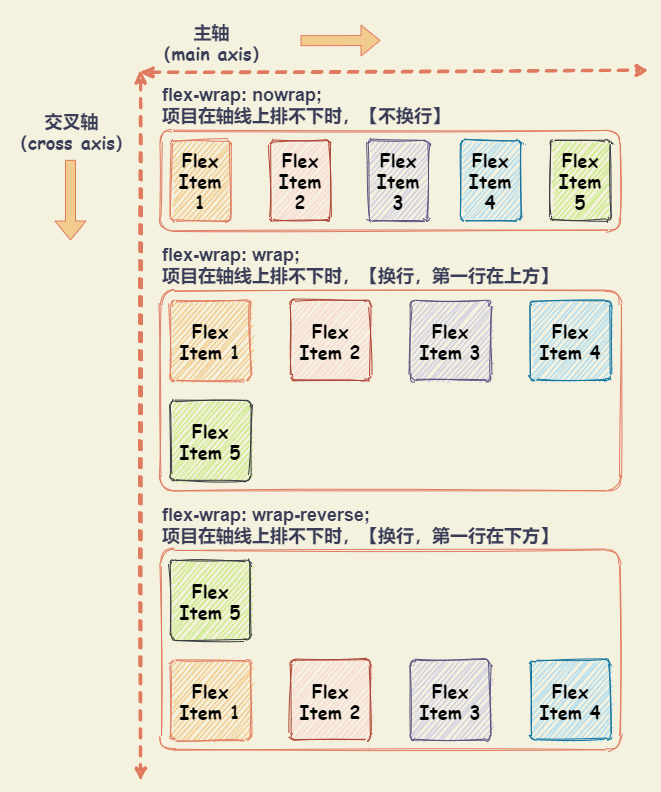

The diagram above was exported from draw.io. Its source (the exported page's mxGraphModel, read from the mxfile embedded in the PNG):
<mxGraphModel dx="1312" dy="1038" grid="1" gridSize="10" guides="1" tooltips="1" connect="1" arrows="1" fold="1" page="1" pageScale="1" pageWidth="827" pageHeight="1169" background="#F4F1DE" math="0" shadow="0">
  <root>
    <mxCell id="0" />
    <mxCell id="1" parent="0" />
    <mxCell id="46" value="" style="rounded=0;whiteSpace=wrap;html=1;sketch=1;fontSize=18;fontColor=#393C56;align=left;fillColor=none;strokeColor=none;" vertex="1" parent="1">
      <mxGeometry x="20" y="50" width="660" height="790" as="geometry" />
    </mxCell>
    <mxCell id="52" value="" style="rounded=1;whiteSpace=wrap;html=1;sketch=1;strokeColor=#E07A5F;fontColor=#393C56;fillColor=none;arcSize=7;" vertex="1" parent="1">
      <mxGeometry x="180" y="599.5" width="460" height="200" as="geometry" />
    </mxCell>
    <mxCell id="51" value="" style="rounded=1;whiteSpace=wrap;html=1;sketch=1;strokeColor=#E07A5F;fontColor=#393C56;fillColor=none;arcSize=7;" vertex="1" parent="1">
      <mxGeometry x="180" y="340" width="460" height="200" as="geometry" />
    </mxCell>
    <mxCell id="48" value="" style="rounded=1;whiteSpace=wrap;html=1;sketch=1;strokeColor=#E07A5F;fontColor=#393C56;fillColor=none;arcSize=13;" vertex="1" parent="1">
      <mxGeometry x="180" y="180" width="460" height="100" as="geometry" />
    </mxCell>
    <mxCell id="2" value="&lt;font style=&quot;font-size: 18px&quot; color=&quot;#000000&quot;&gt;Flex Item 1&lt;/font&gt;" style="whiteSpace=wrap;html=1;fontFamily=Comic Sans MS;arcSize=6;sketch=1;rounded=1;fillColor=#F2CC8F;strokeColor=#E07A5F;fillStyle=auto;fontStyle=1;fontColor=#393C56;fontSize=18;" vertex="1" parent="1">
      <mxGeometry x="190" y="190" width="60" height="80" as="geometry" />
    </mxCell>
    <mxCell id="3" value="&lt;font style=&quot;font-size: 18px&quot; color=&quot;#000000&quot;&gt;Flex Item 2&lt;/font&gt;" style="whiteSpace=wrap;html=1;fontFamily=Comic Sans MS;arcSize=6;sketch=1;rounded=1;fillColor=#fad9d5;strokeColor=#ae4132;fillStyle=auto;fontStyle=1;fontSize=18;" vertex="1" parent="1">
      <mxGeometry x="290" y="190" width="60" height="80" as="geometry" />
    </mxCell>
    <mxCell id="4" value="&lt;font style=&quot;font-size: 18px&quot; color=&quot;#000000&quot;&gt;Flex Item 3&lt;/font&gt;" style="whiteSpace=wrap;html=1;fontFamily=Comic Sans MS;arcSize=6;sketch=1;rounded=1;fillColor=#d0cee2;strokeColor=#56517e;fillStyle=auto;fontStyle=1;fontSize=18;" vertex="1" parent="1">
      <mxGeometry x="388" y="190" width="60" height="80" as="geometry" />
    </mxCell>
    <mxCell id="5" value="&lt;font style=&quot;font-size: 18px&quot;&gt;flex-wrap: nowrap; &lt;br&gt;项目在轴线上排不下时，【不换行】&lt;br&gt;&lt;/font&gt;" style="text;html=1;strokeColor=none;fillColor=none;align=left;verticalAlign=middle;whiteSpace=wrap;rounded=0;sketch=0;fontColor=#393C56;fontSize=18;fontStyle=1" vertex="1" parent="1">
      <mxGeometry x="180" y="130" width="440" height="50" as="geometry" />
    </mxCell>
    <mxCell id="6" value="&lt;font style=&quot;font-size: 18px&quot;&gt;flex-wrap: wrap;&lt;br&gt;项目在轴线上排不下时，【换行，第一行在上方】&lt;br&gt;&lt;/font&gt;" style="text;html=1;strokeColor=none;fillColor=none;align=left;verticalAlign=middle;whiteSpace=wrap;rounded=0;sketch=0;fontColor=#393C56;fontSize=18;fontStyle=1" vertex="1" parent="1">
      <mxGeometry x="180" y="290" width="460" height="50" as="geometry" />
    </mxCell>
    <mxCell id="17" value="&lt;font style=&quot;font-size: 18px&quot;&gt;flex-wrap: wrap-reverse;&lt;br&gt;项目在轴线上排不下时，【换行，第一行在下方】&lt;br&gt;&lt;/font&gt;" style="text;html=1;strokeColor=none;fillColor=none;align=left;verticalAlign=middle;whiteSpace=wrap;rounded=0;sketch=0;fontColor=#393C56;fontSize=18;fontStyle=1" vertex="1" parent="1">
      <mxGeometry x="180" y="549.5" width="460" height="50" as="geometry" />
    </mxCell>
    <mxCell id="22" value="" style="endArrow=classic;startArrow=classic;html=1;strokeColor=#E07A5F;fillColor=#F2CC8F;fontFamily=Comic Sans MS;fontColor=#393C56;exitX=0;exitY=0.25;exitDx=0;exitDy=0;strokeWidth=3;dashed=1;sketch=1;startFill=1;" edge="1" parent="1">
      <mxGeometry width="50" height="50" relative="1" as="geometry">
        <mxPoint x="160" y="122" as="sourcePoint" />
        <mxPoint x="668" y="120" as="targetPoint" />
      </mxGeometry>
    </mxCell>
    <mxCell id="23" value="主轴&lt;br&gt;（main axis）" style="edgeLabel;align=center;verticalAlign=middle;resizable=0;points=[];fontFamily=Comic Sans MS;fontColor=#393C56;labelBackgroundColor=none;labelBorderColor=none;html=1;fontStyle=1;fontSize=18;" vertex="1" connectable="0" parent="22">
      <mxGeometry x="-0.4393" y="2" relative="1" as="geometry">
        <mxPoint x="-71.99" y="-29.439999999999998" as="offset" />
      </mxGeometry>
    </mxCell>
    <mxCell id="24" value="" style="endArrow=classic;startArrow=classic;html=1;strokeColor=#E07A5F;fillColor=#F2CC8F;fontFamily=Comic Sans MS;fontColor=#393C56;strokeWidth=3;sketch=1;shadow=0;rounded=1;dashed=1;startFill=1;" edge="1" parent="1">
      <mxGeometry width="50" height="50" relative="1" as="geometry">
        <mxPoint x="160" y="120" as="sourcePoint" />
        <mxPoint x="160" y="830" as="targetPoint" />
      </mxGeometry>
    </mxCell>
    <mxCell id="25" value="交叉轴&lt;br&gt;（cross axis）" style="edgeLabel;html=1;align=center;verticalAlign=middle;resizable=0;points=[];fontSize=18;fontFamily=Comic Sans MS;fontColor=#393C56;labelBackgroundColor=none;fontStyle=1" vertex="1" connectable="0" parent="24">
      <mxGeometry x="-0.7192" y="2" relative="1" as="geometry">
        <mxPoint x="-72.00000000000001" y="-40.96000000000001" as="offset" />
      </mxGeometry>
    </mxCell>
    <mxCell id="26" value="&lt;font style=&quot;font-size: 18px&quot; color=&quot;#000000&quot;&gt;Flex Item 4&lt;/font&gt;" style="whiteSpace=wrap;html=1;fontFamily=Comic Sans MS;arcSize=6;sketch=1;rounded=1;fillColor=#b1ddf0;strokeColor=#10739e;fillStyle=auto;fontStyle=1;fontSize=18;" vertex="1" parent="1">
      <mxGeometry x="480" y="190" width="60" height="80" as="geometry" />
    </mxCell>
    <mxCell id="27" value="&lt;font style=&quot;font-size: 18px&quot; color=&quot;#000000&quot;&gt;Flex Item 5&lt;/font&gt;" style="whiteSpace=wrap;html=1;fontFamily=Comic Sans MS;arcSize=6;sketch=1;rounded=1;fillColor=#cdeb8b;strokeColor=#36393d;fillStyle=auto;fontStyle=1;fontSize=18;" vertex="1" parent="1">
      <mxGeometry x="570" y="190" width="60" height="80" as="geometry" />
    </mxCell>
    <mxCell id="29" value="&lt;font style=&quot;font-size: 18px&quot; color=&quot;#000000&quot;&gt;Flex Item 5&lt;/font&gt;" style="whiteSpace=wrap;html=1;fontFamily=Comic Sans MS;arcSize=6;sketch=1;rounded=1;fillColor=#cdeb8b;strokeColor=#36393d;fillStyle=auto;fontStyle=1;fontSize=18;" vertex="1" parent="1">
      <mxGeometry x="190" y="450" width="80" height="80" as="geometry" />
    </mxCell>
    <mxCell id="30" value="&lt;font style=&quot;font-size: 18px&quot; color=&quot;#000000&quot;&gt;Flex Item 1&lt;/font&gt;" style="whiteSpace=wrap;html=1;fontFamily=Comic Sans MS;arcSize=6;sketch=1;rounded=1;fillColor=#F2CC8F;strokeColor=#E07A5F;fillStyle=auto;fontStyle=1;fontColor=#393C56;fontSize=18;" vertex="1" parent="1">
      <mxGeometry x="190" y="350" width="80" height="80" as="geometry" />
    </mxCell>
    <mxCell id="31" value="&lt;font style=&quot;font-size: 18px&quot; color=&quot;#000000&quot;&gt;Flex Item 2&lt;/font&gt;" style="whiteSpace=wrap;html=1;fontFamily=Comic Sans MS;arcSize=6;sketch=1;rounded=1;fillColor=#fad9d5;strokeColor=#ae4132;fillStyle=auto;fontStyle=1;fontSize=18;" vertex="1" parent="1">
      <mxGeometry x="310" y="350" width="80" height="80" as="geometry" />
    </mxCell>
    <mxCell id="32" value="&lt;font style=&quot;font-size: 18px&quot; color=&quot;#000000&quot;&gt;Flex Item 3&lt;/font&gt;" style="whiteSpace=wrap;html=1;fontFamily=Comic Sans MS;arcSize=6;sketch=1;rounded=1;fillColor=#d0cee2;strokeColor=#56517e;fillStyle=auto;fontStyle=1;fontSize=18;" vertex="1" parent="1">
      <mxGeometry x="430" y="350" width="80" height="80" as="geometry" />
    </mxCell>
    <mxCell id="33" value="&lt;font style=&quot;font-size: 18px&quot; color=&quot;#000000&quot;&gt;Flex Item 4&lt;/font&gt;" style="whiteSpace=wrap;html=1;fontFamily=Comic Sans MS;arcSize=6;sketch=1;rounded=1;fillColor=#b1ddf0;strokeColor=#10739e;fillStyle=auto;fontStyle=1;fontSize=18;" vertex="1" parent="1">
      <mxGeometry x="550" y="350" width="80" height="80" as="geometry" />
    </mxCell>
    <mxCell id="36" value="&lt;font style=&quot;font-size: 18px&quot; color=&quot;#000000&quot;&gt;Flex Item 1&lt;/font&gt;" style="whiteSpace=wrap;html=1;fontFamily=Comic Sans MS;arcSize=6;sketch=1;rounded=1;fillColor=#F2CC8F;strokeColor=#E07A5F;fillStyle=auto;fontStyle=1;fontColor=#393C56;fontSize=18;" vertex="1" parent="1">
      <mxGeometry x="190" y="709.5" width="80" height="80" as="geometry" />
    </mxCell>
    <mxCell id="41" value="&lt;font style=&quot;font-size: 18px&quot; color=&quot;#000000&quot;&gt;Flex Item 5&lt;/font&gt;" style="whiteSpace=wrap;html=1;fontFamily=Comic Sans MS;arcSize=6;sketch=1;rounded=1;fillColor=#cdeb8b;strokeColor=#36393d;fillStyle=auto;fontStyle=1;fontSize=18;" vertex="1" parent="1">
      <mxGeometry x="190" y="609.5" width="80" height="80" as="geometry" />
    </mxCell>
    <mxCell id="43" value="&lt;font style=&quot;font-size: 18px&quot; color=&quot;#000000&quot;&gt;Flex Item 2&lt;/font&gt;" style="whiteSpace=wrap;html=1;fontFamily=Comic Sans MS;arcSize=6;sketch=1;rounded=1;fillColor=#fad9d5;strokeColor=#ae4132;fillStyle=auto;fontStyle=1;fontSize=18;" vertex="1" parent="1">
      <mxGeometry x="310" y="709.5" width="80" height="80" as="geometry" />
    </mxCell>
    <mxCell id="44" value="&lt;font style=&quot;font-size: 18px&quot; color=&quot;#000000&quot;&gt;Flex Item 3&lt;/font&gt;" style="whiteSpace=wrap;html=1;fontFamily=Comic Sans MS;arcSize=6;sketch=1;rounded=1;fillColor=#d0cee2;strokeColor=#56517e;fillStyle=auto;fontStyle=1;fontSize=18;" vertex="1" parent="1">
      <mxGeometry x="430" y="709.5" width="80" height="80" as="geometry" />
    </mxCell>
    <mxCell id="45" value="&lt;font style=&quot;font-size: 18px&quot; color=&quot;#000000&quot;&gt;Flex Item 4&lt;/font&gt;" style="whiteSpace=wrap;html=1;fontFamily=Comic Sans MS;arcSize=6;sketch=1;rounded=1;fillColor=#b1ddf0;strokeColor=#10739e;fillStyle=auto;fontStyle=1;fontSize=18;" vertex="1" parent="1">
      <mxGeometry x="550" y="709.5" width="80" height="80" as="geometry" />
    </mxCell>
    <mxCell id="47" value="" style="shape=flexArrow;endArrow=classic;html=1;strokeColor=#E07A5F;fillColor=#F2CC8F;fontSize=18;fontColor=#393C56;" edge="1" parent="1">
      <mxGeometry width="50" height="50" relative="1" as="geometry">
        <mxPoint x="320" y="90.17000000000007" as="sourcePoint" />
        <mxPoint x="400" y="90" as="targetPoint" />
      </mxGeometry>
    </mxCell>
    <mxCell id="55" value="" style="shape=flexArrow;endArrow=classic;html=1;strokeColor=#E07A5F;fillColor=#F2CC8F;fontSize=18;fontColor=#393C56;" edge="1" parent="1">
      <mxGeometry width="50" height="50" relative="1" as="geometry">
        <mxPoint x="90" y="209.33999999999992" as="sourcePoint" />
        <mxPoint x="90" y="290" as="targetPoint" />
      </mxGeometry>
    </mxCell>
  </root>
</mxGraphModel>